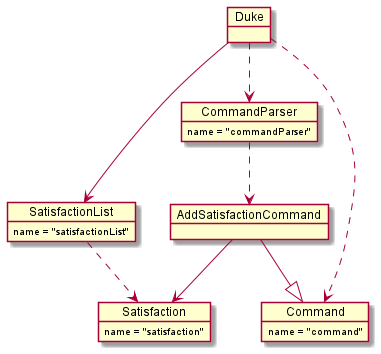

The diagram above was rendered by PlantUML. Its source (embedded in the PNG):
@startuml
'https://plantuml.com/object-diagram
'object London
'object Washington
'object Berlin
'object NewYork
'
'map CapitalCity {
' UK *-> London
' USA *--> Washington
' Germany *---> Berlin
'}
'
'NewYork --> CapitalCity::USA

object Duke
object SatisfactionList
SatisfactionList : name = "satisfactionList"



object Command
Command : name = "command"

object CommandParser
CommandParser : name = "commandParser"

object AddSatisfactionCommand

object Satisfaction
Satisfaction : name = "satisfaction"

Duke --> SatisfactionList
Duke ..> CommandParser
Duke ..> Command
CommandParser ..> AddSatisfactionCommand


AddSatisfactionCommand --> Satisfaction
AddSatisfactionCommand --|> Command

SatisfactionList ..> Satisfaction

@enduml